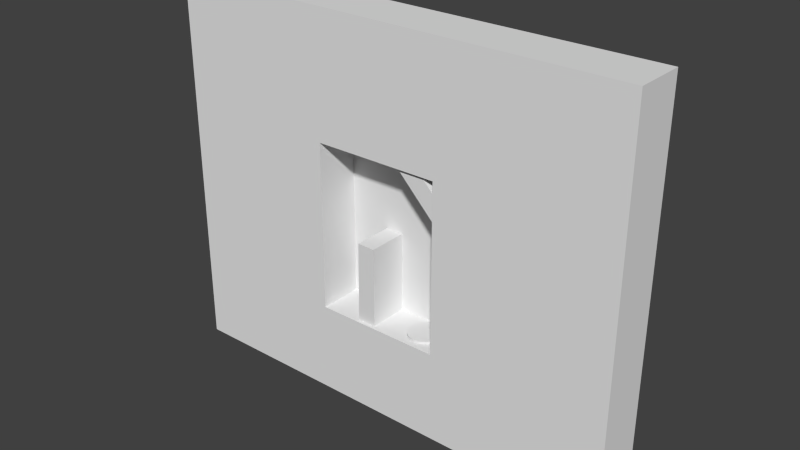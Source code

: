 # Source: 027.blend  (saved by Blender 2.59.0; exported with 4.5.12 LTS)
import bpy
from mathutils import Matrix  # noqa: F401  (used for matrix-valued properties, if any)

bpy.ops.wm.read_factory_settings(use_empty=True)
scene = bpy.context.scene
scene.name = 'Scene'

# ---- collections
col_collection_1 = bpy.data.collections.new('Collection 1'); scene.collection.children.link(col_collection_1)

# ---- materials (node trees are filled in below, after node groups)
mat_purplewalls = bpy.data.materials.new('PurpleWalls')
mat_purplewalls.alpha_threshold = 0.0
mat_purplewalls.use_transparent_shadow = False
mat_purplewalls.roughness = 0.5
mat_purplewalls.line_color = (0.0, 0.0, 0.0, 1.0)
mat_backwall = bpy.data.materials.new('BackWall')
mat_backwall.alpha_threshold = 0.0
mat_backwall.use_transparent_shadow = False
mat_backwall.roughness = 0.5
mat_backwall.line_color = (0.0, 0.0, 0.0, 1.0)

# ---- material node trees

# ---- world
world_world = bpy.data.worlds.new('World'); scene.world = world_world
world_world.color = (0.05088, 0.05088, 0.05088)
world_world.use_sun_shadow = False
world_world.sun_shadow_jitter_overblur = 0.0
world_world.cycles.sampling_method = 'MANUAL'
world_world.cycles.sample_map_resolution = 256

# ---- meshes
me_plane_001 = bpy.data.meshes.new('Plane.001')
me_plane_001.from_pydata([(1.27, 4.887e-07, -5.638), (0.0, -2.725e-07, -5.638), (0.0, -3.397e-07, 0.0), (1.27, 4.215e-07, 0.0)], [], [(0, 3, 2, 1)])
me_plane_001.use_remesh_preserve_volume = False
me_plane_001.use_remesh_preserve_attributes = False
me_plane_001.use_mirror_vertex_groups = False
me_plane_001.update()
me_cube_002 = bpy.data.meshes.new('Cube.002')
me_cube_002.from_pydata([(1.274, 1.517, -5.701), (1.274, -1.517, -5.701), (-0.05925, -1.517, -5.682), (-0.05925, 1.517, -5.682), (1.262, 1.517, -0.01277), (1.262, -1.517, -0.01277), (-2.384e-07, -1.517, 0.0), (2.384e-07, 1.517, 0.0)], [], [(0, 1, 2, 3), (4, 7, 6, 5), (0, 4, 5, 1), (1, 5, 6, 2), (2, 6, 7, 3), (4, 0, 3, 7)])
_uv = me_cube_002.uv_layers.new(name='UVTex')
_uv.uv.foreach_set('vector', [0.2456, 0.4106, 0.2456, -0.3501, -1.436, -0.3501, -1.436, 0.4106, 0.2421, 0.4106, -1.42, 0.4106, -1.42, -0.3501, 0.2421, -0.3501, 0.15, 0.7603, 0.15, 1.334, -0.6107, 1.334, -0.6107, 0.7603, 0.2456, 0.7603, 0.2421, 1.334, -1.42, 1.338, -1.436, 0.7655, 0.4959, 0.7655, 0.4959, 1.338, 1.257, 1.338, 1.257, 0.7655, 0.2421, 0.2277, 0.2456, -0.3463, -1.436, -0.3412, -1.42, 0.2312])
me_cube_002.materials.append(mat_purplewalls)
me_cube_002.use_remesh_preserve_volume = False
me_cube_002.use_remesh_preserve_attributes = False
me_cube_002.use_mirror_vertex_groups = False
me_cube_002.update()
me_cube_003 = bpy.data.meshes.new('Cube.003')
me_cube_003.from_pydata([(1.274, 1.517, -5.701), (1.274, -1.517, -5.701), (-0.05925, -1.517, -5.682), (-0.05925, 1.517, -5.682), (1.262, 1.517, -0.01277), (1.262, -1.517, -0.01277), (-2.384e-07, -1.517, 0.0), (2.384e-07, 1.517, 0.0)], [], [(0, 1, 2, 3), (4, 7, 6, 5), (0, 4, 5, 1), (1, 5, 6, 2), (2, 6, 7, 3), (4, 0, 3, 7)])
_uv = me_cube_003.uv_layers.new(name='UVTex')
_uv.uv.foreach_set('vector', [0.2456, 0.4106, 0.2456, -0.3501, -1.436, -0.3501, -1.436, 0.4106, 0.2421, 0.4106, -1.42, 0.4106, -1.42, -0.3501, 0.2421, -0.3501, 0.15, 0.7603, 0.15, 1.334, -0.6107, 1.334, -0.6107, 0.7603, 0.2456, 0.7603, 0.2421, 1.334, -1.42, 1.338, -1.436, 0.7655, 0.4959, 0.7655, 0.4959, 1.338, 1.257, 1.338, 1.257, 0.7655, 0.2421, 0.2277, 0.2456, -0.3463, -1.436, -0.3412, -1.42, 0.2312])
me_cube_003.materials.append(mat_purplewalls)
me_cube_003.use_remesh_preserve_volume = False
me_cube_003.use_remesh_preserve_attributes = False
me_cube_003.use_mirror_vertex_groups = False
me_cube_003.update()
me_cube = bpy.data.meshes.new('Cube')
me_cube.from_pydata([(4.287, 2.0, -0.4392), (-4.686, 2.0, -0.4466), (4.273, 2.0, 8.309), (-4.623, 2.0, 8.309), (-16.22, 2.0, 8.309), (-16.22, 2.0, -0.4998), (16.9, 2.0, 8.309), (16.9, 2.0, -0.4998), (-16.22, 2.0, -12.32), (-4.674, 2.0, -12.4), (16.9, 2.0, -12.32), (4.288, 2.0, -12.4), (-4.623, 2.0, -18.85), (-16.22, 2.0, -18.85), (4.273, 2.0, -18.86), (16.9, 2.0, -18.86), (16.9, -1.609, -18.86), (4.273, -1.609, -18.86), (-16.22, -1.609, -18.85), (-4.623, -1.609, -18.85), (4.288, -1.609, -12.4), (16.9, -1.609, -12.32), (-4.674, -1.609, -12.4), (-16.22, -1.609, -12.32), (16.9, -1.609, -0.4998), (16.9, -1.609, 8.309), (-16.22, -1.609, -0.4998), (-16.22, -1.609, 8.309), (-4.623, -1.609, 8.309), (4.273, -1.609, 8.309), (-4.686, -1.609, -0.4466), (4.287, -1.609, -0.4392)], [], [(2, 0, 1, 3), (3, 1, 5, 4), (0, 2, 6, 7), (5, 1, 9, 8), (0, 7, 10, 11), (8, 9, 12, 13), (11, 10, 15, 14), (9, 11, 14, 12), (11, 9, 22, 20), (12, 14, 17, 19), (14, 15, 16, 17), (15, 10, 21, 16), (8, 13, 18, 23), (13, 12, 19, 18), (0, 11, 20, 31), (10, 7, 24, 21), (5, 8, 23, 26), (9, 1, 30, 22), (7, 6, 25, 24), (6, 2, 29, 25), (3, 4, 27, 28), (4, 5, 26, 27), (2, 3, 28, 29), (1, 0, 31, 30), (30, 31, 29, 28), (26, 30, 28, 27), (25, 29, 31, 24), (22, 30, 26, 23), (21, 24, 31, 20), (19, 22, 23, 18), (16, 21, 20, 17), (17, 20, 22, 19)])
_uv = me_cube.uv_layers.new(name='UVTex')
_uv.uv.foreach_set('vector', [0.9848, 0.8671, 0.9848, -3.537, -3.463, -3.537, -3.463, 0.8671, 0.537, 0.8671, 0.537, -3.537, -5.262, -3.537, -5.262, 0.8671, 0.9848, 0.4628, 0.9848, 4.867, 7.3, 4.867, 7.3, 0.4628, 0.7376, 0.4628, 6.537, 0.4628, 6.537, -5.447, 0.7376, -5.447, 0.9848, 0.4628, 7.3, 0.4628, 7.3, -5.448, 0.9848, -5.448, 0.7376, 0.5525, 6.537, 0.5525, 6.537, -2.715, 0.7376, -2.715, 0.9848, 0.5523, 7.3, 0.5523, 7.3, -2.715, 0.9848, -2.715, 0.537, 0.5525, 4.985, 0.5523, 4.985, -2.715, 0.537, -2.715, 0.8486, 0.5046, -0.894, 0.5046, -0.894, -0.2024, 0.8486, -0.2024, 0.537, 0.5, 4.985, 0.5, 4.985, -2.5, 0.537, -2.5, 0.9848, 0.5, 7.3, 0.5, 7.3, -2.5, 0.9848, -2.5, 0.5, 0.2851, 0.5, 3.552, -2.5, 3.552, -2.5, 0.2851, 0.5, 0.5525, 0.5, -2.715, -2.5, -2.715, -2.5, 0.5525, 0.7376, 0.5, 6.537, 0.5, 6.537, -2.5, 0.7376, -2.5, 0.6587, 0.49, 0.6587, -1.826, -0.04827, -1.826, -0.04827, 0.49, 0.5, 0.5523, 0.5, 6.463, -2.5, 6.463, -2.5, 0.5523, 0.5, 0.4628, 0.5, -5.447, -2.5, -5.447, -2.5, 0.4628, 0.6587, 0.5252, 0.6587, 2.841, -0.04827, 2.841, -0.04827, 0.5252, 0.5, 0.4628, 0.5, 4.867, -2.5, 4.867, -2.5, 0.4628, 0.2995, 0.5, -6.015, 0.5, -6.015, -2.5, 0.2995, -2.5, 0.537, 0.5, -5.262, 0.5, -5.262, -2.5, 0.537, -2.5, 0.5, 0.8671, 0.5, -3.537, -2.5, -3.537, -2.5, 0.8671, 0.9848, 0.5, -3.463, 0.5, -3.463, -2.5, 0.9848, -2.5, 0.6732, 0.5046, 2.416, 0.5046, 2.416, -0.2024, 0.6732, -0.2024, -0.1857, 1.304, 1.043, 1.304, 1.043, 2.788, -0.1857, 2.788, -1.788, 1.304, -0.1857, 1.304, -0.1857, 2.788, -1.788, 2.788, 2.788, 2.788, 1.043, 2.788, 1.043, 1.304, 2.788, 1.304, -0.1857, -0.6872, -0.1857, 1.304, -1.788, 1.304, -1.788, -0.6872, 2.788, -0.6873, 2.788, 1.304, 1.043, 1.304, 1.043, -0.6873, -0.1857, -1.788, -0.1857, -0.6872, -1.788, -0.6872, -1.788, -1.788, 2.788, -1.788, 2.788, -0.6873, 1.043, -0.6873, 1.043, -1.788, 1.043, -1.788, 1.043, -0.6873, -0.1857, -0.6872, -0.1857, -1.788])
me_cube.materials.append(mat_purplewalls)
me_cube.use_remesh_preserve_volume = False
me_cube.use_remesh_preserve_attributes = False
me_cube.use_mirror_vertex_groups = False
me_cube.update()
me_plane = bpy.data.meshes.new('Plane')
me_plane.from_pydata([(5.5, 8.941e-08, 6.984), (5.5, -8.941e-08, -6.984), (-5.5, -8.941e-08, -6.984), (-5.5, 8.941e-08, 6.984)], [], [(0, 3, 2, 1)])
_uv = me_plane.uv_layers.new(name='UVTex')
_uv.uv.foreach_set('vector', [0.7458, 0.9945, 0.004155, 0.9945, 0.004155, 0.00554, 0.7458, 0.00554])
me_plane.materials.append(mat_backwall)
me_plane.use_remesh_preserve_volume = False
me_plane.use_remesh_preserve_attributes = False
me_plane.use_mirror_vertex_groups = False
me_plane.update()
me_plane_014 = bpy.data.meshes.new('Plane.014')
me_plane_014.from_pydata([(1.0, 4.887e-07, -14.0), (0.0, -2.725e-07, -14.0), (0.0, -3.397e-07, 0.0), (1.0, 4.215e-07, 0.0)], [], [(0, 3, 2, 1)])
me_plane_014.use_remesh_preserve_volume = False
me_plane_014.use_remesh_preserve_attributes = False
me_plane_014.use_mirror_vertex_groups = False
me_plane_014.update()
me_plane_013 = bpy.data.meshes.new('Plane.013')
me_plane_013.from_pydata([(10.0, 4.887e-07, -1.0), (0.0, -2.725e-07, -1.0), (0.0, -3.397e-07, 0.0), (10.0, 4.215e-07, 0.0)], [], [(0, 3, 2, 1)])
me_plane_013.use_remesh_preserve_volume = False
me_plane_013.use_remesh_preserve_attributes = False
me_plane_013.use_mirror_vertex_groups = False
me_plane_013.update()
me_plane_012 = bpy.data.meshes.new('Plane.012')
me_plane_012.from_pydata([(1.0, 4.887e-07, -14.0), (0.0, -2.725e-07, -14.0), (0.0, -3.397e-07, 0.0), (1.0, 4.215e-07, 0.0)], [], [(0, 3, 2, 1)])
me_plane_012.use_remesh_preserve_volume = False
me_plane_012.use_remesh_preserve_attributes = False
me_plane_012.use_mirror_vertex_groups = False
me_plane_012.update()
me_plane_004 = bpy.data.meshes.new('Plane.004')
me_plane_004.from_pydata([(10.0, 4.887e-07, -1.0), (0.0, -2.725e-07, -1.0), (0.0, -3.397e-07, 0.0), (10.0, 4.215e-07, 0.0)], [], [(0, 3, 2, 1)])
me_plane_004.use_remesh_preserve_volume = False
me_plane_004.use_remesh_preserve_attributes = False
me_plane_004.use_mirror_vertex_groups = False
me_plane_004.update()
me_plane_007 = bpy.data.meshes.new('Plane.007')
me_plane_007.from_pydata([(1.27, 4.887e-07, -5.638), (0.0, -2.725e-07, -5.638), (0.0, -3.397e-07, 0.0), (1.27, 4.215e-07, 0.0)], [], [(0, 3, 2, 1)])
me_plane_007.use_remesh_preserve_volume = False
me_plane_007.use_remesh_preserve_attributes = False
me_plane_007.use_mirror_vertex_groups = False
me_plane_007.update()
me_plane_005 = bpy.data.meshes.new('Plane.005')
me_plane_005.from_pydata([(-6.393e-08, 1.19, -0.09587), (0.3079, 1.149, -0.09587), (0.5948, 1.03, -0.09587), (0.8411, 0.8411, -0.09587), (1.03, 0.5948, -0.09587), (1.149, 0.3079, -0.09587), (1.19, -6.302e-07, -0.09587), (1.149, -0.3079, -0.09587), (1.03, -0.5948, -0.09587), (0.8411, -0.8411, -0.09587), (0.5948, -1.03, -0.09587), (0.3079, -1.149, -0.09587), (-6.393e-08, -1.19, -0.09587), (-0.3079, -1.149, -0.09587), (-0.5948, -1.03, -0.09587), (-0.8411, -0.8411, -0.09587), (-1.03, -0.5948, -0.09587), (-1.149, -0.3079, -0.09587), (-1.19, -1.273e-06, -0.09587), (-1.149, 0.3079, -0.09587), (-1.03, 0.5948, -0.09587), (-0.8411, 0.8411, -0.09587), (-0.5948, 1.03, -0.09587), (-0.3079, 1.149, -0.09587), (-1.218e-06, 1.19, 0.09587), (0.3079, 1.149, 0.09587), (0.5948, 1.03, 0.09587), (0.8411, 0.8411, 0.09587), (1.03, 0.5948, 0.09587), (1.149, 0.3079, 0.09587), (1.19, 5.495e-07, 0.09587), (1.149, -0.3079, 0.09587), (1.03, -0.5948, 0.09587), (0.8411, -0.8411, 0.09587), (0.5948, -1.03, 0.09587), (0.3079, -1.149, 0.09587), (-1.218e-06, -1.19, 0.09587), (-0.3079, -1.149, 0.09587), (-0.5948, -1.03, 0.09587), (-0.8411, -0.8411, 0.09587), (-1.03, -0.5948, 0.09587), (-1.149, -0.3079, 0.09587), (-1.19, 3.443e-06, 0.09587), (-1.149, 0.3079, 0.09587), (-1.03, 0.5948, 0.09587), (-0.8411, 0.8411, 0.09587), (-0.5948, 1.03, 0.09587), (-0.3079, 1.149, 0.09587), (-6.393e-08, -7.211e-07, -0.09587), (-8.389e-08, -7.489e-07, 0.09587)], [], [(48, 0, 1), (49, 25, 24), (48, 1, 2), (49, 26, 25), (48, 2, 3), (49, 27, 26), (48, 3, 4), (49, 28, 27), (48, 4, 5), (49, 29, 28), (48, 5, 6), (49, 30, 29), (48, 6, 7), (49, 31, 30), (48, 7, 8), (49, 32, 31), (48, 8, 9), (49, 33, 32), (48, 9, 10), (49, 34, 33), (48, 10, 11), (49, 35, 34), (48, 11, 12), (49, 36, 35), (48, 12, 13), (49, 37, 36), (48, 13, 14), (49, 38, 37), (48, 14, 15), (49, 39, 38), (48, 15, 16), (49, 40, 39), (48, 16, 17), (49, 41, 40), (48, 17, 18), (49, 42, 41), (48, 18, 19), (49, 43, 42), (48, 19, 20), (49, 44, 43), (48, 20, 21), (49, 45, 44), (48, 21, 22), (49, 46, 45), (48, 22, 23), (49, 47, 46), (23, 0, 48), (49, 24, 47), (0, 24, 25, 1), (1, 25, 26, 2), (2, 26, 27, 3), (3, 27, 28, 4), (4, 28, 29, 5), (5, 29, 30, 6), (6, 30, 31, 7), (7, 31, 32, 8), (8, 32, 33, 9), (9, 33, 34, 10), (10, 34, 35, 11), (11, 35, 36, 12), (12, 36, 37, 13), (13, 37, 38, 14), (14, 38, 39, 15), (15, 39, 40, 16), (16, 40, 41, 17), (17, 41, 42, 18), (18, 42, 43, 19), (19, 43, 44, 20), (20, 44, 45, 21), (21, 45, 46, 22), (22, 46, 47, 23), (24, 0, 23, 47)])
me_plane_005.use_remesh_preserve_volume = False
me_plane_005.use_remesh_preserve_attributes = False
me_plane_005.use_mirror_vertex_groups = False
me_plane_005.update()

# ---- objects
ob_plane_002 = bpy.data.objects.new('Plane.002', me_plane_001)
ob_cube_001 = bpy.data.objects.new('Cube.001', me_cube_002)
ob_empty_009 = bpy.data.objects.new('Empty.009', None)
ob_empty_008 = bpy.data.objects.new('Empty.008', None)
ob_empty_001 = bpy.data.objects.new('Empty.001', None)
ob_cube_002 = bpy.data.objects.new('Cube.002', me_cube_003)
ob_cube = bpy.data.objects.new('Cube', me_cube)
ob_plane = bpy.data.objects.new('Plane', me_plane)
ob_empty_007 = bpy.data.objects.new('Empty.007', None)
ob_empty_006 = bpy.data.objects.new('Empty.006', None)
ob_plane_007 = bpy.data.objects.new('Plane.007', me_plane_014)
ob_plane_006 = bpy.data.objects.new('Plane.006', me_plane_013)
ob_plane_000 = bpy.data.objects.new('Plane.000', me_plane_012)
ob_plane_001 = bpy.data.objects.new('Plane.001', me_plane_004)
ob_plane_003 = bpy.data.objects.new('Plane.003', me_plane_007)
ob_plane_005 = bpy.data.objects.new('Plane.005', me_plane_005)
ob_empty_005 = bpy.data.objects.new('Empty.005', None)
ob_empty_004 = bpy.data.objects.new('Empty.004', None)
ob_empty_003 = bpy.data.objects.new('Empty.003', None)
ob_empty_002 = bpy.data.objects.new('Empty.002', None)
ob_empty = bpy.data.objects.new('Empty', None)

# ---- transforms, parenting, visibility, modifiers, constraints
ob_plane_002.location = (2.036, -0.00067, 5.958)
ob_plane_002.rotation_euler = (0.0, -0.7854, 0.0)
ob_plane_002.lineart.crease_threshold = 0.0
ob_cube_001.location = (2.033, 0.1699, 5.987)
ob_cube_001.rotation_euler = (0.0, -0.7854, 0.0)
ob_cube_001.lineart.crease_threshold = 0.0
ob_empty_009.location = (0.087, 0.1789, -3.2)
ob_empty_009.rotation_euler = (-1.344e-07, 1.571, 0.0)
ob_empty_009.scale = (0.5, 0.5, 0.5)
ob_empty_009.empty_image_offset = (0.0, 0.0)
ob_empty_009.lineart.crease_threshold = 0.0
ob_empty_008.location = (-2.55, -0.0006703, -2.531)
ob_empty_008.scale = (1.0, 0.5, 0.5)
ob_empty_008.empty_image_offset = (0.0, 0.0)
ob_empty_008.lineart.crease_threshold = 0.0
ob_empty_001.location = (2.461, -0.0006696, -1.784)
ob_empty_001.scale = (0.5, 0.5, 0.5)
ob_empty_001.empty_image_offset = (0.0, 0.0)
ob_empty_001.lineart.crease_threshold = 0.0
ob_cube_002.location = (-1.127, 0.1699, -0.2857)
ob_cube_002.lineart.crease_threshold = 0.0
ob_cube.location = (0.6966, -1.165e-06, 6.425)
ob_cube.lineart.crease_threshold = 0.0
ob_plane.location = (0.5, 1.5, -0.01631)
ob_plane.lineart.crease_threshold = 0.0
ob_empty_007.location = (0.087, -0.00067, -4.3)
ob_empty_007.rotation_euler = (-1.344e-07, 1.571, 0.0)
ob_empty_007.scale = (0.5, 0.5, 0.5)
ob_empty_007.empty_image_offset = (0.0, 0.0)
ob_empty_007.lineart.crease_threshold = 0.0
ob_empty_006.location = (0.087, -0.00067, -2.1)
ob_empty_006.rotation_euler = (-1.344e-07, 1.571, 0.0)
ob_empty_006.scale = (0.5, 0.5, 0.5)
ob_empty_006.empty_image_offset = (0.0, 0.0)
ob_empty_006.lineart.crease_threshold = 0.0
ob_plane_007.location = (-5.0, -0.00067, 7.0)
ob_plane_007.lineart.crease_threshold = 0.0
ob_plane_006.location = (-5.0, -0.00067, 7.0)
ob_plane_006.lineart.crease_threshold = 0.0
ob_plane_000.location = (5.0, -0.00067, 7.0)
ob_plane_000.lineart.crease_threshold = 0.0
ob_plane_001.location = (-5.0, -0.00067, -6.0)
ob_plane_001.lineart.crease_threshold = 0.0
ob_plane_003.location = (-1.141, -0.00067, -0.3149)
ob_plane_003.lineart.crease_threshold = 0.0
ob_plane_005.location = (3.295, 0.0341, -5.869)
ob_plane_005.rotation_euler = (-1.46e-07, 3.142, 0.0)
ob_plane_005.lineart.crease_threshold = 0.0
ob_empty_005.location = (0.087, -0.00067, -1.0)
ob_empty_005.rotation_euler = (-1.344e-07, 1.571, 0.0)
ob_empty_005.scale = (0.5, 0.5, 0.5)
ob_empty_005.empty_image_offset = (0.0, 0.0)
ob_empty_005.lineart.crease_threshold = 0.0
ob_empty_004.location = (3.495, -0.0006704, 4.509)
ob_empty_004.rotation_euler = (-1.344e-07, -2.356, 0.0)
ob_empty_004.scale = (1.0, 0.5, 0.5)
ob_empty_004.empty_image_offset = (0.0, 0.0)
ob_empty_004.lineart.crease_threshold = 0.0
ob_empty_003.location = (2.461, -0.0006702, -3.589)
ob_empty_003.scale = (0.5, 0.5, 0.5)
ob_empty_003.empty_image_offset = (0.0, 0.0)
ob_empty_003.lineart.crease_threshold = 0.0
ob_empty_002.location = (2.461, -0.0006703, -0.2854)
ob_empty_002.scale = (0.5, 0.5, 0.5)
ob_empty_002.empty_image_offset = (0.0, 0.0)
ob_empty_002.lineart.crease_threshold = 0.0
ob_empty.location = (-2.55, -0.0006706, -4.75)
ob_empty.scale = (0.5, 0.5, 0.5)
ob_empty.empty_image_offset = (0.0, 0.0)
ob_empty.lineart.crease_threshold = 0.0

# ---- collection membership
col_collection_1.objects.link(ob_plane_002)
col_collection_1.objects.link(ob_cube_001)
col_collection_1.objects.link(ob_empty_009)
col_collection_1.objects.link(ob_empty_008)
col_collection_1.objects.link(ob_empty_001)
col_collection_1.objects.link(ob_cube_002)
col_collection_1.objects.link(ob_cube)
col_collection_1.objects.link(ob_plane)
col_collection_1.objects.link(ob_empty_007)
col_collection_1.objects.link(ob_empty_006)
col_collection_1.objects.link(ob_plane_007)
col_collection_1.objects.link(ob_plane_006)
col_collection_1.objects.link(ob_plane_000)
col_collection_1.objects.link(ob_plane_001)
col_collection_1.objects.link(ob_plane_003)
col_collection_1.objects.link(ob_plane_005)
col_collection_1.objects.link(ob_empty_005)
col_collection_1.objects.link(ob_empty_004)
col_collection_1.objects.link(ob_empty_003)
col_collection_1.objects.link(ob_empty_002)
col_collection_1.objects.link(ob_empty)

# ---- scene / render settings (as saved in the file)
scene.frame_start = 1; scene.frame_end = 250; scene.frame_set(-10)
scene.render.engine = 'BLENDER_EEVEE_NEXT'
scene.render.image_settings.color_mode = 'RGB'
scene.render.image_settings.compression = 90
scene.render.resolution_percentage = 50
scene.render.dither_intensity = 0.0
scene.render.bake_margin = 2
scene.render.bake_bias = 0.0
scene.cycles.use_denoising = False
scene.cycles.samples = 10
scene.cycles.sampling_pattern = 'TABULATED_SOBOL'
scene.cycles.light_sampling_threshold = 0.0
scene.cycles.use_adaptive_sampling = False
scene.cycles.use_light_tree = False
scene.cycles.blur_glossy = 0.0
scene.cycles.volume_bounces = 1
scene.cycles.pixel_filter_type = 'GAUSSIAN'
scene.cycles.sample_clamp_indirect = 0.0
scene.view_settings.view_transform = 'Standard'
bpy.context.view_layer.update()

# ---- added for rendering (the .blend has no active camera and no usable light): camera, sun
cam_auto = bpy.data.cameras.new('AutoCamera')
cam_auto.lens = 50.0
cam_auto.sensor_width = 36.0
cam_auto.clip_end = 1000.0
ob_auto_camera = bpy.data.objects.new('AutoCamera', cam_auto)
scene.collection.objects.link(ob_auto_camera)
ob_auto_camera.location = (40.8121, -47.5343, 32.9721)
ob_auto_camera.rotation_euler = (1.09748, -7.21219e-08, 0.694738)
scene.camera = ob_auto_camera
light_auto_sun = bpy.data.lights.new('AutoSun', 'SUN')
light_auto_sun.energy = 3.0
light_auto_sun.angle = 0.0523599
ob_auto_sun = bpy.data.objects.new('AutoSun', light_auto_sun)
scene.collection.objects.link(ob_auto_sun)
ob_auto_sun.rotation_euler = (0.872665, 0.174533, 0.523599)
bpy.context.view_layer.update()

